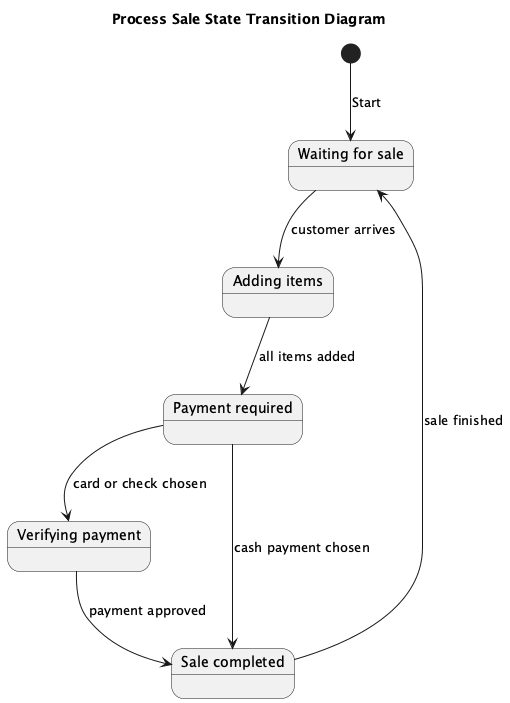

The diagram above was rendered by PlantUML. Its source (embedded in the PNG):
@startuml
title Process Sale State Transition Diagram

[*] --> WaitingForSale : Start

state "Waiting for sale" as WaitingForSale
state "Adding items" as AddingItems
state "Payment required" as PaymentRequired
state "Verifying payment" as VerifyingPayment
state "Sale completed" as SaleCompleted

WaitingForSale --> AddingItems : customer arrives

AddingItems --> PaymentRequired : all items added

PaymentRequired --> SaleCompleted : cash payment chosen
PaymentRequired --> VerifyingPayment : card or check chosen

VerifyingPayment --> SaleCompleted : payment approved

SaleCompleted --> WaitingForSale : sale finished

@enduml